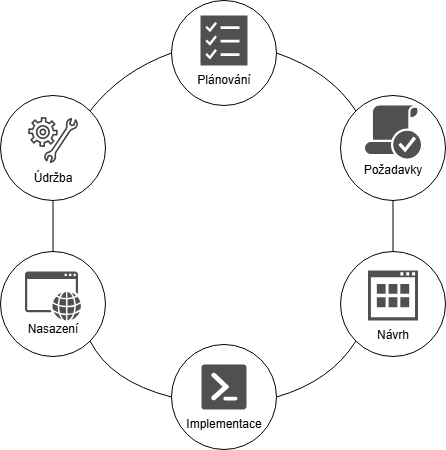

The diagram above was exported from draw.io. Its source (the exported page's mxGraphModel, read from the mxfile embedded in the PNG):
<mxGraphModel dx="901" dy="601" grid="1" gridSize="10" guides="1" tooltips="1" connect="1" arrows="1" fold="1" page="1" pageScale="1" pageWidth="827" pageHeight="1169" math="0" shadow="0">
  <root>
    <mxCell id="0" />
    <mxCell id="1" parent="0" />
    <mxCell id="3QbH49TdeSzpIxaIvCPl-5" value="" style="sketch=0;pointerEvents=1;shadow=0;dashed=0;html=1;strokeColor=none;fillColor=#505050;labelPosition=center;verticalLabelPosition=bottom;verticalAlign=top;outlineConnect=0;align=center;shape=mxgraph.office.concepts.meets_requirements;" vertex="1" parent="1">
      <mxGeometry x="464.5" y="134" width="56" height="53" as="geometry" />
    </mxCell>
    <mxCell id="3QbH49TdeSzpIxaIvCPl-11" value="" style="sketch=0;pointerEvents=1;shadow=0;dashed=0;html=1;strokeColor=none;labelPosition=center;verticalLabelPosition=bottom;verticalAlign=top;align=center;fillColor=#505050;shape=mxgraph.mscae.intune.detected_software" vertex="1" parent="1">
      <mxGeometry x="467.5" y="299" width="50" height="50" as="geometry" />
    </mxCell>
    <mxCell id="3QbH49TdeSzpIxaIvCPl-13" value="" style="sketch=0;pointerEvents=1;shadow=0;dashed=0;html=1;strokeColor=none;labelPosition=center;verticalLabelPosition=bottom;verticalAlign=top;align=center;fillColor=#505050;shape=mxgraph.mscae.oms.assessments" vertex="1" parent="1">
      <mxGeometry x="300" y="44" width="47" height="50" as="geometry" />
    </mxCell>
    <mxCell id="3QbH49TdeSzpIxaIvCPl-15" value="" style="sketch=0;pointerEvents=1;shadow=0;dashed=0;html=1;strokeColor=none;fillColor=#434445;aspect=fixed;labelPosition=center;verticalLabelPosition=bottom;verticalAlign=top;align=center;outlineConnect=0;shape=mxgraph.vvd.guest_agent_customization;" vertex="1" parent="1">
      <mxGeometry x="127.5" y="145.5" width="50" height="46" as="geometry" />
    </mxCell>
    <mxCell id="3QbH49TdeSzpIxaIvCPl-17" value="" style="sketch=0;pointerEvents=1;shadow=0;dashed=0;html=1;strokeColor=none;fillColor=#505050;labelPosition=center;verticalLabelPosition=bottom;verticalAlign=top;outlineConnect=0;align=center;shape=mxgraph.office.concepts.powershell;" vertex="1" parent="1">
      <mxGeometry x="301" y="393" width="45" height="45" as="geometry" />
    </mxCell>
    <mxCell id="3QbH49TdeSzpIxaIvCPl-18" value="" style="sketch=0;pointerEvents=1;shadow=0;dashed=0;html=1;strokeColor=none;fillColor=#505050;labelPosition=center;verticalLabelPosition=bottom;verticalAlign=top;outlineConnect=0;align=center;shape=mxgraph.office.concepts.application_web;" vertex="1" parent="1">
      <mxGeometry x="124.5" y="300" width="56" height="49" as="geometry" />
    </mxCell>
    <mxCell id="3QbH49TdeSzpIxaIvCPl-19" value="" style="ellipse;whiteSpace=wrap;html=1;aspect=fixed;fillColor=none;" vertex="1" parent="1">
      <mxGeometry x="271" y="29" width="105" height="105" as="geometry" />
    </mxCell>
    <mxCell id="3QbH49TdeSzpIxaIvCPl-20" value="Plánování" style="text;html=1;whiteSpace=wrap;strokeColor=none;fillColor=none;align=center;verticalAlign=middle;rounded=0;" vertex="1" parent="1">
      <mxGeometry x="293.5" y="94" width="60" height="30" as="geometry" />
    </mxCell>
    <mxCell id="3QbH49TdeSzpIxaIvCPl-21" value="" style="ellipse;whiteSpace=wrap;html=1;aspect=fixed;fillColor=none;" vertex="1" parent="1">
      <mxGeometry x="440" y="124" width="105" height="105" as="geometry" />
    </mxCell>
    <mxCell id="3QbH49TdeSzpIxaIvCPl-22" value="Požadavky" style="text;html=1;whiteSpace=wrap;strokeColor=none;fillColor=none;align=center;verticalAlign=middle;rounded=0;" vertex="1" parent="1">
      <mxGeometry x="462.5" y="184" width="60" height="30" as="geometry" />
    </mxCell>
    <mxCell id="3QbH49TdeSzpIxaIvCPl-24" value="" style="ellipse;whiteSpace=wrap;html=1;aspect=fixed;fillColor=none;" vertex="1" parent="1">
      <mxGeometry x="440" y="280" width="105" height="105" as="geometry" />
    </mxCell>
    <mxCell id="3QbH49TdeSzpIxaIvCPl-25" value="Návrh" style="text;html=1;whiteSpace=wrap;strokeColor=none;fillColor=none;align=center;verticalAlign=middle;rounded=0;" vertex="1" parent="1">
      <mxGeometry x="462.5" y="349" width="60" height="30" as="geometry" />
    </mxCell>
    <mxCell id="3QbH49TdeSzpIxaIvCPl-26" value="" style="ellipse;whiteSpace=wrap;html=1;aspect=fixed;fillColor=none;" vertex="1" parent="1">
      <mxGeometry x="271" y="373" width="105" height="105" as="geometry" />
    </mxCell>
    <mxCell id="3QbH49TdeSzpIxaIvCPl-27" value="Implementace" style="text;html=1;whiteSpace=wrap;strokeColor=none;fillColor=none;align=center;verticalAlign=middle;rounded=0;" vertex="1" parent="1">
      <mxGeometry x="293.5" y="438" width="60" height="30" as="geometry" />
    </mxCell>
    <mxCell id="3QbH49TdeSzpIxaIvCPl-28" value="" style="ellipse;whiteSpace=wrap;html=1;aspect=fixed;fillColor=none;" vertex="1" parent="1">
      <mxGeometry x="100" y="280" width="105" height="105" as="geometry" />
    </mxCell>
    <mxCell id="3QbH49TdeSzpIxaIvCPl-30" value="Nasazení" style="text;html=1;whiteSpace=wrap;strokeColor=none;fillColor=none;align=center;verticalAlign=middle;rounded=0;" vertex="1" parent="1">
      <mxGeometry x="122.5" y="343" width="60" height="30" as="geometry" />
    </mxCell>
    <mxCell id="3QbH49TdeSzpIxaIvCPl-31" value="" style="ellipse;whiteSpace=wrap;html=1;aspect=fixed;fillColor=none;" vertex="1" parent="1">
      <mxGeometry x="100" y="124" width="105" height="105" as="geometry" />
    </mxCell>
    <mxCell id="3QbH49TdeSzpIxaIvCPl-32" value="Údržba" style="text;html=1;whiteSpace=wrap;strokeColor=none;fillColor=none;align=center;verticalAlign=middle;rounded=0;" vertex="1" parent="1">
      <mxGeometry x="122.5" y="191.5" width="60" height="30" as="geometry" />
    </mxCell>
    <mxCell id="3QbH49TdeSzpIxaIvCPl-34" value="" style="endArrow=none;html=1;rounded=0;curved=1;entryX=0;entryY=0.5;entryDx=0;entryDy=0;exitX=1;exitY=0;exitDx=0;exitDy=0;" edge="1" parent="1" source="3QbH49TdeSzpIxaIvCPl-31" target="3QbH49TdeSzpIxaIvCPl-19">
      <mxGeometry width="50" height="50" relative="1" as="geometry">
        <mxPoint x="200" y="120" as="sourcePoint" />
        <mxPoint x="250" y="70" as="targetPoint" />
        <Array as="points">
          <mxPoint x="220" y="100" />
        </Array>
      </mxGeometry>
    </mxCell>
    <mxCell id="3QbH49TdeSzpIxaIvCPl-35" value="" style="endArrow=none;html=1;rounded=0;exitX=1;exitY=0.5;exitDx=0;exitDy=0;entryX=0;entryY=0;entryDx=0;entryDy=0;curved=1;" edge="1" parent="1" source="3QbH49TdeSzpIxaIvCPl-19" target="3QbH49TdeSzpIxaIvCPl-21">
      <mxGeometry width="50" height="50" relative="1" as="geometry">
        <mxPoint x="370" y="150" as="sourcePoint" />
        <mxPoint x="420" y="100" as="targetPoint" />
        <Array as="points">
          <mxPoint x="430" y="100" />
        </Array>
      </mxGeometry>
    </mxCell>
    <mxCell id="3QbH49TdeSzpIxaIvCPl-36" value="" style="endArrow=none;html=1;rounded=0;entryX=0.5;entryY=1;entryDx=0;entryDy=0;exitX=0.5;exitY=0;exitDx=0;exitDy=0;" edge="1" parent="1" source="3QbH49TdeSzpIxaIvCPl-24" target="3QbH49TdeSzpIxaIvCPl-21">
      <mxGeometry width="50" height="50" relative="1" as="geometry">
        <mxPoint x="520" y="290" as="sourcePoint" />
        <mxPoint x="570" y="240" as="targetPoint" />
      </mxGeometry>
    </mxCell>
    <mxCell id="3QbH49TdeSzpIxaIvCPl-37" value="" style="endArrow=none;html=1;rounded=0;entryX=0.5;entryY=1;entryDx=0;entryDy=0;exitX=0.5;exitY=0;exitDx=0;exitDy=0;" edge="1" parent="1" source="3QbH49TdeSzpIxaIvCPl-28" target="3QbH49TdeSzpIxaIvCPl-31">
      <mxGeometry width="50" height="50" relative="1" as="geometry">
        <mxPoint x="160" y="300" as="sourcePoint" />
        <mxPoint x="210" y="250" as="targetPoint" />
      </mxGeometry>
    </mxCell>
    <mxCell id="3QbH49TdeSzpIxaIvCPl-38" value="" style="endArrow=none;html=1;rounded=0;entryX=0;entryY=1;entryDx=0;entryDy=0;exitX=1;exitY=0.5;exitDx=0;exitDy=0;curved=1;" edge="1" parent="1" source="3QbH49TdeSzpIxaIvCPl-26" target="3QbH49TdeSzpIxaIvCPl-24">
      <mxGeometry width="50" height="50" relative="1" as="geometry">
        <mxPoint x="400" y="470" as="sourcePoint" />
        <mxPoint x="450" y="420" as="targetPoint" />
        <Array as="points">
          <mxPoint x="430" y="410" />
        </Array>
      </mxGeometry>
    </mxCell>
    <mxCell id="3QbH49TdeSzpIxaIvCPl-39" value="" style="endArrow=none;html=1;rounded=0;entryX=1;entryY=1;entryDx=0;entryDy=0;exitX=0;exitY=0.5;exitDx=0;exitDy=0;curved=1;" edge="1" parent="1" source="3QbH49TdeSzpIxaIvCPl-26" target="3QbH49TdeSzpIxaIvCPl-28">
      <mxGeometry width="50" height="50" relative="1" as="geometry">
        <mxPoint x="190" y="450" as="sourcePoint" />
        <mxPoint x="240" y="400" as="targetPoint" />
        <Array as="points">
          <mxPoint x="210" y="410" />
        </Array>
      </mxGeometry>
    </mxCell>
  </root>
</mxGraphModel>